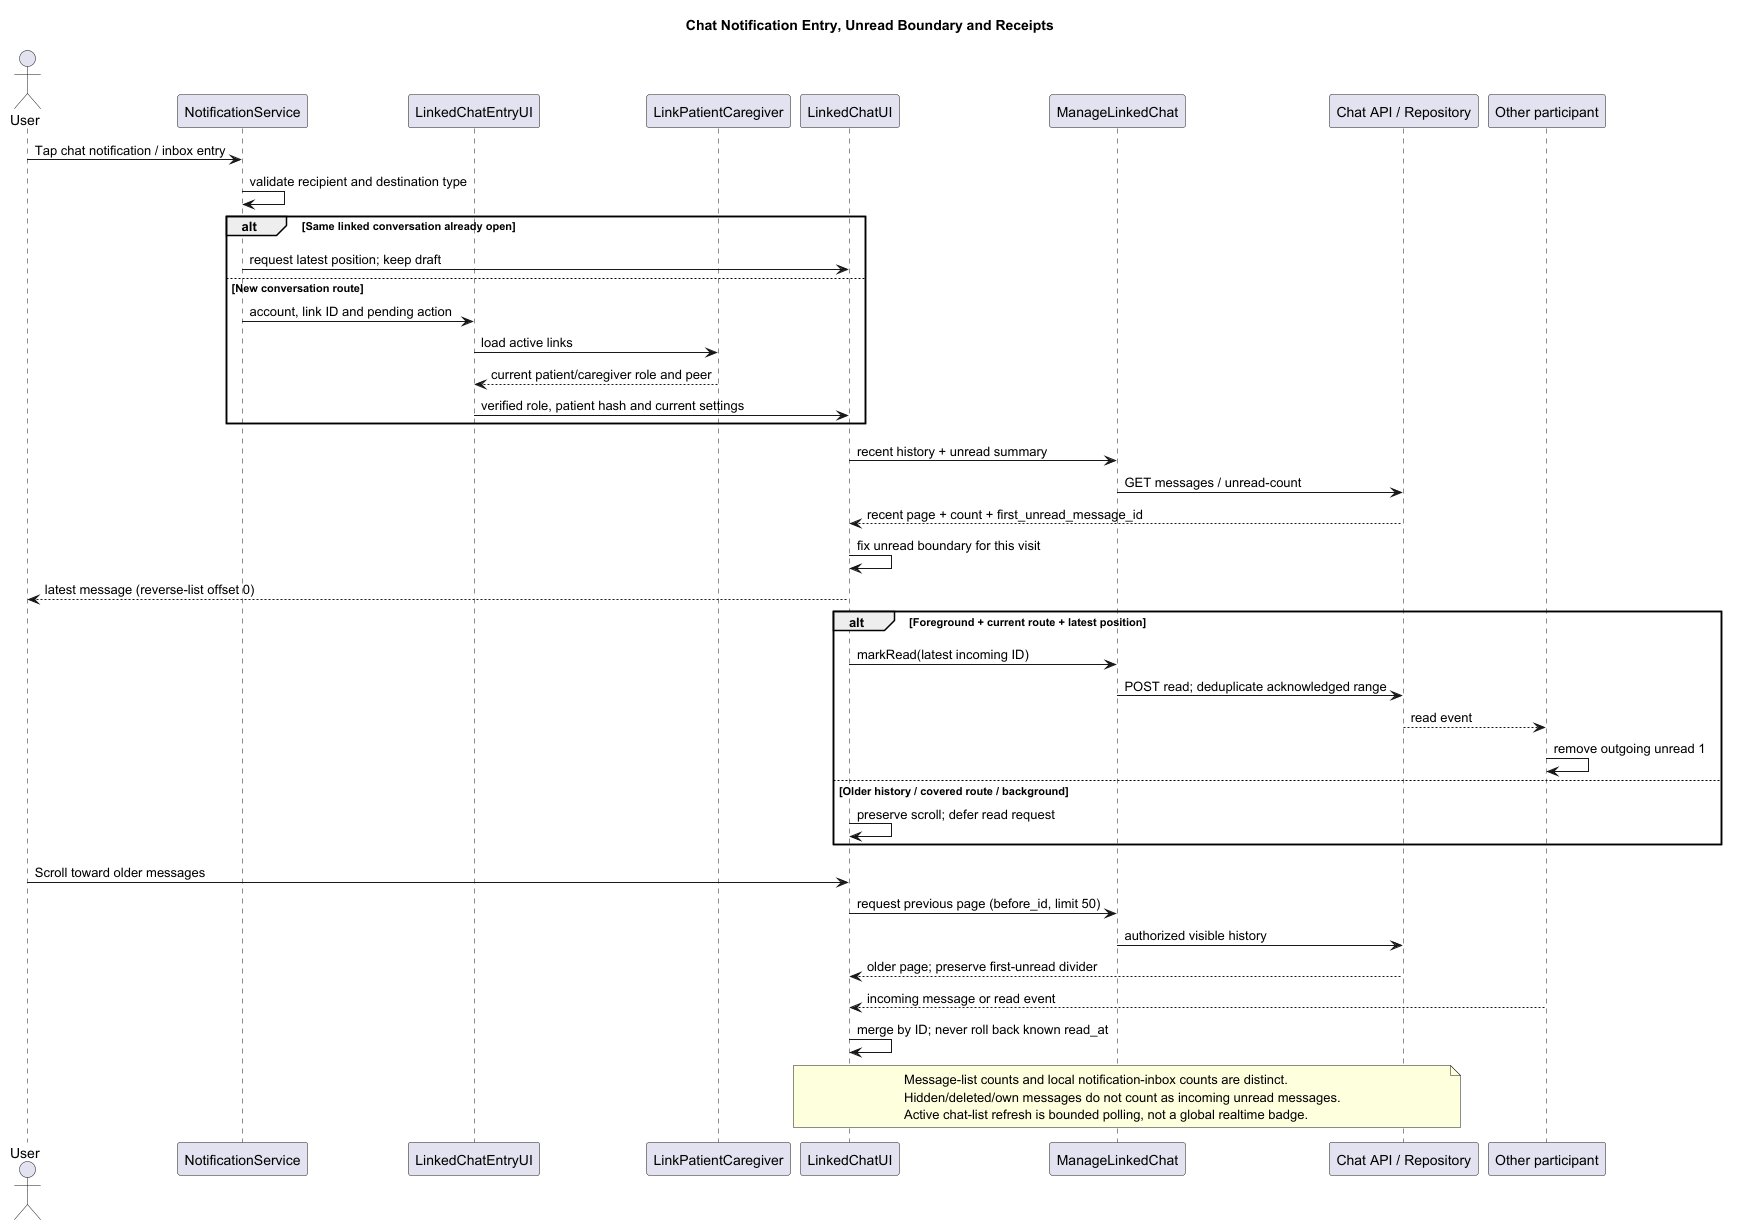

The diagram above was rendered by PlantUML. Its source (embedded in the PNG):
@startuml
scale max 1920 width
skinparam backgroundColor white
skinparam shadowing false
title Chat Notification Entry, Unread Boundary and Receipts
actor User
participant "NotificationService" as Notification
participant "LinkedChatEntryUI" as Entry
participant "LinkPatientCaregiver" as Link
participant "LinkedChatUI" as UI
participant "ManageLinkedChat" as Control
participant "Chat API / Repository" as API
participant "Other participant" as Peer

User -> Notification : Tap chat notification / inbox entry
Notification -> Notification : validate recipient and destination type
alt Same linked conversation already open
  Notification -> UI : request latest position; keep draft
else New conversation route
  Notification -> Entry : account, link ID and pending action
  Entry -> Link : load active links
  Link --> Entry : current patient/caregiver role and peer
  Entry -> UI : verified role, patient hash and current settings
end
UI -> Control : recent history + unread summary
Control -> API : GET messages / unread-count
API --> UI : recent page + count + first_unread_message_id
UI -> UI : fix unread boundary for this visit
UI --> User : latest message (reverse-list offset 0)

alt Foreground + current route + latest position
  UI -> Control : markRead(latest incoming ID)
  Control -> API : POST read; deduplicate acknowledged range
  API --> Peer : read event
  Peer -> Peer : remove outgoing unread 1
else Older history / covered route / background
  UI -> UI : preserve scroll; defer read request
end

User -> UI : Scroll toward older messages
UI -> Control : request previous page (before_id, limit 50)
Control -> API : authorized visible history
API --> UI : older page; preserve first-unread divider
Peer --> UI : incoming message or read event
UI -> UI : merge by ID; never roll back known read_at
note over UI,API
  Message-list counts and local notification-inbox counts are distinct.
  Hidden/deleted/own messages do not count as incoming unread messages.
  Active chat-list refresh is bounded polling, not a global realtime badge.
end note
@enduml